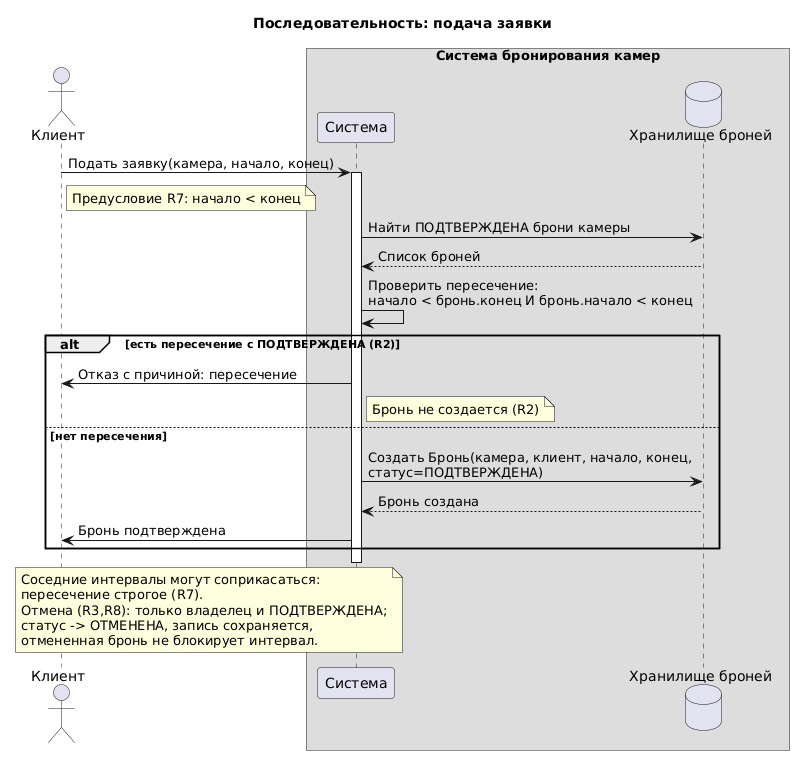

The diagram above was rendered by PlantUML. Its source (embedded in the PNG):
@startuml
title Последовательность: подача заявки

actor "Клиент" as C

box "Система бронирования камер"
  participant "Система" as Sys
  database "Хранилище броней" as DB
end box

C -> Sys : Подать заявку(камера, начало, конец)
note right of C : Предусловие R7: начало < конец
activate Sys

Sys -> DB : Найти ПОДТВЕРЖДЕНА брони камеры
DB --> Sys : Список броней

Sys -> Sys : Проверить пересечение:\nначало < бронь.конец И бронь.начало < конец

alt есть пересечение с ПОДТВЕРЖДЕНА (R2)
  Sys -> C : Отказ с причиной: пересечение
  note right of Sys : Бронь не создается (R2)
else нет пересечения
  Sys -> DB : Создать Бронь(камера, клиент, начало, конец,\nстатус=ПОДТВЕРЖДЕНА)
  DB --> Sys : Бронь создана
  Sys -> C : Бронь подтверждена
end

deactivate Sys

note over C, Sys
  Соседние интервалы могут соприкасаться:
  пересечение строгое (R7).
  Отмена (R3,R8): только владелец и ПОДТВЕРЖДЕНА;
  статус -> ОТМЕНЕНА, запись сохраняется,
  отмененная бронь не блокирует интервал.
end note
@enduml